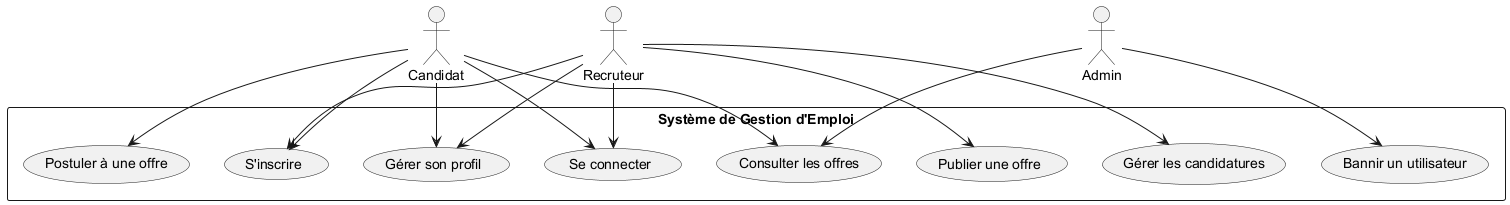

The diagram above was rendered by PlantUML. Its source (embedded in the PNG):
@startuml

actor "Candidat" as Candidate
actor "Recruteur" as Recruiter
actor "Admin" as Admin

rectangle "Système de Gestion d'Emploi" {
    usecase "S'inscrire" as UC1
    usecase "Se connecter" as UC2
    usecase "Consulter les offres" as UC3
    usecase "Postuler à une offre" as UC4
    usecase "Gérer son profil" as UC5
    usecase "Publier une offre" as UC6
    usecase "Gérer les candidatures" as UC7
    usecase "Bannir un utilisateur" as UC8
}

Candidate --> UC1
Candidate --> UC2
Candidate --> UC3
Candidate --> UC4
Candidate --> UC5

Recruiter --> UC1
Recruiter --> UC2
Recruiter --> UC5
Recruiter --> UC6
Recruiter --> UC7

Admin --> UC8
Admin --> UC3

@enduml